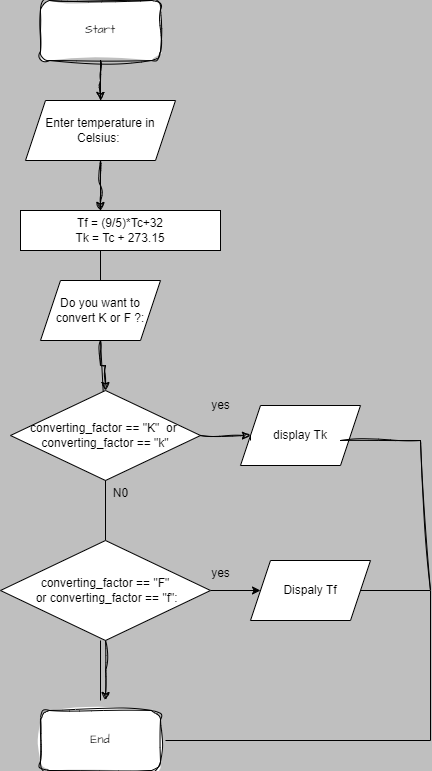

The diagram above was exported from draw.io. Its source (the exported page's mxGraphModel, read from the mxfile embedded in the PNG):
<mxGraphModel dx="1400" dy="743" grid="1" gridSize="10" guides="1" tooltips="1" connect="1" arrows="1" fold="1" page="1" pageScale="1" pageWidth="827" pageHeight="1169" background="#BFBFBF" math="0" shadow="0">
  <root>
    <mxCell id="WIyWlLk6GJQsqaUBKTNV-0" />
    <mxCell id="WIyWlLk6GJQsqaUBKTNV-1" parent="WIyWlLk6GJQsqaUBKTNV-0" />
    <mxCell id="hyUYcBOwrCUuZOaha8Bp-1" value="" style="endArrow=none;html=1;rounded=0;entryX=0.5;entryY=1;entryDx=0;entryDy=0;" edge="1" parent="WIyWlLk6GJQsqaUBKTNV-1">
      <mxGeometry width="50" height="50" relative="1" as="geometry">
        <mxPoint x="360" y="200" as="sourcePoint" />
        <mxPoint x="360" y="160" as="targetPoint" />
      </mxGeometry>
    </mxCell>
    <mxCell id="hyUYcBOwrCUuZOaha8Bp-29" style="edgeStyle=orthogonalEdgeStyle;rounded=0;sketch=1;hachureGap=4;jiggle=2;curveFitting=1;orthogonalLoop=1;jettySize=auto;html=1;exitX=0.5;exitY=1;exitDx=0;exitDy=0;fontFamily=Architects Daughter;fontSource=https%3A%2F%2Ffonts.googleapis.com%2Fcss%3Ffamily%3DArchitects%2BDaughter;" edge="1" parent="WIyWlLk6GJQsqaUBKTNV-1" source="hyUYcBOwrCUuZOaha8Bp-2">
      <mxGeometry relative="1" as="geometry">
        <mxPoint x="360" y="310" as="targetPoint" />
      </mxGeometry>
    </mxCell>
    <mxCell id="hyUYcBOwrCUuZOaha8Bp-2" value="Enter temperature in Celsius:&amp;nbsp;" style="shape=parallelogram;perimeter=parallelogramPerimeter;whiteSpace=wrap;html=1;fixedSize=1;" vertex="1" parent="WIyWlLk6GJQsqaUBKTNV-1">
      <mxGeometry x="285" y="200" width="150" height="60" as="geometry" />
    </mxCell>
    <mxCell id="hyUYcBOwrCUuZOaha8Bp-4" value="&lt;div&gt;Tf = (9/5)*Tc+32&lt;/div&gt;&lt;div&gt;Tk = Tc + 273.15&lt;/div&gt;" style="rounded=0;whiteSpace=wrap;html=1;" vertex="1" parent="WIyWlLk6GJQsqaUBKTNV-1">
      <mxGeometry x="280" y="310" width="200" height="40" as="geometry" />
    </mxCell>
    <mxCell id="hyUYcBOwrCUuZOaha8Bp-5" value="" style="endArrow=none;html=1;rounded=0;entryX=0.5;entryY=1;entryDx=0;entryDy=0;" edge="1" parent="WIyWlLk6GJQsqaUBKTNV-1" target="hyUYcBOwrCUuZOaha8Bp-2">
      <mxGeometry width="50" height="50" relative="1" as="geometry">
        <mxPoint x="360" y="310" as="sourcePoint" />
        <mxPoint x="440" y="260" as="targetPoint" />
      </mxGeometry>
    </mxCell>
    <mxCell id="hyUYcBOwrCUuZOaha8Bp-33" style="edgeStyle=orthogonalEdgeStyle;rounded=0;sketch=1;hachureGap=4;jiggle=2;curveFitting=1;orthogonalLoop=1;jettySize=auto;html=1;exitX=0.5;exitY=1;exitDx=0;exitDy=0;entryX=0.5;entryY=0;entryDx=0;entryDy=0;fontFamily=Architects Daughter;fontSource=https%3A%2F%2Ffonts.googleapis.com%2Fcss%3Ffamily%3DArchitects%2BDaughter;" edge="1" parent="WIyWlLk6GJQsqaUBKTNV-1" source="hyUYcBOwrCUuZOaha8Bp-6" target="hyUYcBOwrCUuZOaha8Bp-8">
      <mxGeometry relative="1" as="geometry" />
    </mxCell>
    <mxCell id="hyUYcBOwrCUuZOaha8Bp-6" value="Do you want to convert K or F ?:" style="shape=parallelogram;perimeter=parallelogramPerimeter;whiteSpace=wrap;html=1;fixedSize=1;" vertex="1" parent="WIyWlLk6GJQsqaUBKTNV-1">
      <mxGeometry x="300" y="380" width="120" height="60" as="geometry" />
    </mxCell>
    <mxCell id="hyUYcBOwrCUuZOaha8Bp-7" value="" style="endArrow=none;html=1;rounded=0;" edge="1" parent="WIyWlLk6GJQsqaUBKTNV-1" source="hyUYcBOwrCUuZOaha8Bp-6">
      <mxGeometry width="50" height="50" relative="1" as="geometry">
        <mxPoint x="310" y="400" as="sourcePoint" />
        <mxPoint x="360" y="350" as="targetPoint" />
      </mxGeometry>
    </mxCell>
    <mxCell id="hyUYcBOwrCUuZOaha8Bp-8" value="converting_factor == &quot;K&quot;&amp;nbsp; or&amp;nbsp;&lt;div&gt;converting_factor == &quot;k&quot;&lt;/div&gt;" style="rhombus;whiteSpace=wrap;html=1;" vertex="1" parent="WIyWlLk6GJQsqaUBKTNV-1">
      <mxGeometry x="270" y="490" width="190" height="90" as="geometry" />
    </mxCell>
    <mxCell id="hyUYcBOwrCUuZOaha8Bp-9" value="" style="endArrow=none;html=1;rounded=0;" edge="1" parent="WIyWlLk6GJQsqaUBKTNV-1" source="hyUYcBOwrCUuZOaha8Bp-8">
      <mxGeometry width="50" height="50" relative="1" as="geometry">
        <mxPoint x="310" y="490" as="sourcePoint" />
        <mxPoint x="360" y="440" as="targetPoint" />
      </mxGeometry>
    </mxCell>
    <mxCell id="hyUYcBOwrCUuZOaha8Bp-10" value="display Tk" style="shape=parallelogram;perimeter=parallelogramPerimeter;whiteSpace=wrap;html=1;fixedSize=1;" vertex="1" parent="WIyWlLk6GJQsqaUBKTNV-1">
      <mxGeometry x="500" y="505" width="120" height="60" as="geometry" />
    </mxCell>
    <mxCell id="hyUYcBOwrCUuZOaha8Bp-11" value="" style="endArrow=none;html=1;rounded=0;entryX=0;entryY=0.5;entryDx=0;entryDy=0;" edge="1" parent="WIyWlLk6GJQsqaUBKTNV-1" target="hyUYcBOwrCUuZOaha8Bp-10">
      <mxGeometry width="50" height="50" relative="1" as="geometry">
        <mxPoint x="510" y="540" as="sourcePoint" />
        <mxPoint x="440" y="420" as="targetPoint" />
      </mxGeometry>
    </mxCell>
    <mxCell id="hyUYcBOwrCUuZOaha8Bp-12" value="yes" style="text;html=1;align=center;verticalAlign=middle;resizable=0;points=[];autosize=1;strokeColor=none;fillColor=none;" vertex="1" parent="WIyWlLk6GJQsqaUBKTNV-1">
      <mxGeometry x="460" y="490" width="40" height="30" as="geometry" />
    </mxCell>
    <mxCell id="hyUYcBOwrCUuZOaha8Bp-13" value="" style="endArrow=none;html=1;rounded=0;entryX=0.5;entryY=1;entryDx=0;entryDy=0;exitX=0.5;exitY=0;exitDx=0;exitDy=0;" edge="1" parent="WIyWlLk6GJQsqaUBKTNV-1" source="hyUYcBOwrCUuZOaha8Bp-15" target="hyUYcBOwrCUuZOaha8Bp-8">
      <mxGeometry width="50" height="50" relative="1" as="geometry">
        <mxPoint x="360" y="640" as="sourcePoint" />
        <mxPoint x="440" y="420" as="targetPoint" />
      </mxGeometry>
    </mxCell>
    <mxCell id="hyUYcBOwrCUuZOaha8Bp-14" value="N0" style="text;html=1;align=center;verticalAlign=middle;resizable=0;points=[];autosize=1;strokeColor=none;fillColor=none;" vertex="1" parent="WIyWlLk6GJQsqaUBKTNV-1">
      <mxGeometry x="360" y="578" width="40" height="30" as="geometry" />
    </mxCell>
    <mxCell id="hyUYcBOwrCUuZOaha8Bp-17" style="edgeStyle=orthogonalEdgeStyle;rounded=0;orthogonalLoop=1;jettySize=auto;html=1;exitX=1;exitY=0.5;exitDx=0;exitDy=0;entryX=0;entryY=0.5;entryDx=0;entryDy=0;" edge="1" parent="WIyWlLk6GJQsqaUBKTNV-1" source="hyUYcBOwrCUuZOaha8Bp-15" target="hyUYcBOwrCUuZOaha8Bp-16">
      <mxGeometry relative="1" as="geometry" />
    </mxCell>
    <mxCell id="hyUYcBOwrCUuZOaha8Bp-34" style="edgeStyle=orthogonalEdgeStyle;rounded=0;sketch=1;hachureGap=4;jiggle=2;curveFitting=1;orthogonalLoop=1;jettySize=auto;html=1;exitX=0.5;exitY=1;exitDx=0;exitDy=0;entryX=0.5;entryY=0;entryDx=0;entryDy=0;fontFamily=Architects Daughter;fontSource=https%3A%2F%2Ffonts.googleapis.com%2Fcss%3Ffamily%3DArchitects%2BDaughter;" edge="1" parent="WIyWlLk6GJQsqaUBKTNV-1" source="hyUYcBOwrCUuZOaha8Bp-15">
      <mxGeometry relative="1" as="geometry">
        <mxPoint x="365" y="800" as="targetPoint" />
      </mxGeometry>
    </mxCell>
    <mxCell id="hyUYcBOwrCUuZOaha8Bp-15" value="converting_factor == &quot;F&quot;&lt;div&gt;&amp;nbsp;or converting_factor == &quot;f&quot;:&lt;/div&gt;" style="rhombus;whiteSpace=wrap;html=1;" vertex="1" parent="WIyWlLk6GJQsqaUBKTNV-1">
      <mxGeometry x="260" y="640" width="210" height="100" as="geometry" />
    </mxCell>
    <mxCell id="hyUYcBOwrCUuZOaha8Bp-16" value="Dispaly Tf" style="shape=parallelogram;perimeter=parallelogramPerimeter;whiteSpace=wrap;html=1;fixedSize=1;" vertex="1" parent="WIyWlLk6GJQsqaUBKTNV-1">
      <mxGeometry x="510" y="660" width="120" height="60" as="geometry" />
    </mxCell>
    <mxCell id="hyUYcBOwrCUuZOaha8Bp-18" value="yes" style="text;html=1;align=center;verticalAlign=middle;resizable=0;points=[];autosize=1;strokeColor=none;fillColor=none;" vertex="1" parent="WIyWlLk6GJQsqaUBKTNV-1">
      <mxGeometry x="460" y="658" width="40" height="30" as="geometry" />
    </mxCell>
    <mxCell id="hyUYcBOwrCUuZOaha8Bp-19" value="" style="endArrow=none;html=1;rounded=0;" edge="1" parent="WIyWlLk6GJQsqaUBKTNV-1">
      <mxGeometry width="50" height="50" relative="1" as="geometry">
        <mxPoint x="360" y="800" as="sourcePoint" />
        <mxPoint x="360" y="740" as="targetPoint" />
      </mxGeometry>
    </mxCell>
    <mxCell id="hyUYcBOwrCUuZOaha8Bp-21" value="" style="endArrow=none;html=1;rounded=0;" edge="1" parent="WIyWlLk6GJQsqaUBKTNV-1">
      <mxGeometry width="50" height="50" relative="1" as="geometry">
        <mxPoint x="620" y="690" as="sourcePoint" />
        <mxPoint x="690" y="690" as="targetPoint" />
      </mxGeometry>
    </mxCell>
    <mxCell id="hyUYcBOwrCUuZOaha8Bp-22" value="" style="endArrow=none;html=1;rounded=0;" edge="1" parent="WIyWlLk6GJQsqaUBKTNV-1">
      <mxGeometry width="50" height="50" relative="1" as="geometry">
        <mxPoint x="690" y="840" as="sourcePoint" />
        <mxPoint x="690" y="690" as="targetPoint" />
      </mxGeometry>
    </mxCell>
    <mxCell id="hyUYcBOwrCUuZOaha8Bp-23" value="" style="endArrow=none;html=1;rounded=0;exitX=1;exitY=0.5;exitDx=0;exitDy=0;" edge="1" parent="WIyWlLk6GJQsqaUBKTNV-1">
      <mxGeometry width="50" height="50" relative="1" as="geometry">
        <mxPoint x="425" y="840" as="sourcePoint" />
        <mxPoint x="690" y="840" as="targetPoint" />
      </mxGeometry>
    </mxCell>
    <mxCell id="hyUYcBOwrCUuZOaha8Bp-24" value="" style="endArrow=none;html=1;rounded=0;sketch=1;hachureGap=4;jiggle=2;curveFitting=1;fontFamily=Architects Daughter;fontSource=https%3A%2F%2Ffonts.googleapis.com%2Fcss%3Ffamily%3DArchitects%2BDaughter;" edge="1" parent="WIyWlLk6GJQsqaUBKTNV-1">
      <mxGeometry width="50" height="50" relative="1" as="geometry">
        <mxPoint x="600" y="540" as="sourcePoint" />
        <mxPoint x="680" y="540" as="targetPoint" />
      </mxGeometry>
    </mxCell>
    <mxCell id="hyUYcBOwrCUuZOaha8Bp-25" value="" style="endArrow=none;html=1;rounded=0;sketch=1;hachureGap=4;jiggle=2;curveFitting=1;fontFamily=Architects Daughter;fontSource=https%3A%2F%2Ffonts.googleapis.com%2Fcss%3Ffamily%3DArchitects%2BDaughter;" edge="1" parent="WIyWlLk6GJQsqaUBKTNV-1">
      <mxGeometry width="50" height="50" relative="1" as="geometry">
        <mxPoint x="690" y="690" as="sourcePoint" />
        <mxPoint x="680" y="540" as="targetPoint" />
      </mxGeometry>
    </mxCell>
    <mxCell id="hyUYcBOwrCUuZOaha8Bp-27" style="edgeStyle=orthogonalEdgeStyle;rounded=0;sketch=1;hachureGap=4;jiggle=2;curveFitting=1;orthogonalLoop=1;jettySize=auto;html=1;exitX=0.5;exitY=1;exitDx=0;exitDy=0;fontFamily=Architects Daughter;fontSource=https%3A%2F%2Ffonts.googleapis.com%2Fcss%3Ffamily%3DArchitects%2BDaughter;" edge="1" parent="WIyWlLk6GJQsqaUBKTNV-1" source="hyUYcBOwrCUuZOaha8Bp-26">
      <mxGeometry relative="1" as="geometry">
        <mxPoint x="360" y="200" as="targetPoint" />
      </mxGeometry>
    </mxCell>
    <mxCell id="hyUYcBOwrCUuZOaha8Bp-26" value="Start" style="rounded=1;whiteSpace=wrap;html=1;sketch=1;hachureGap=4;jiggle=2;curveFitting=1;fontFamily=Architects Daughter;fontSource=https%3A%2F%2Ffonts.googleapis.com%2Fcss%3Ffamily%3DArchitects%2BDaughter;" vertex="1" parent="WIyWlLk6GJQsqaUBKTNV-1">
      <mxGeometry x="300" y="100" width="120" height="60" as="geometry" />
    </mxCell>
    <mxCell id="hyUYcBOwrCUuZOaha8Bp-35" value="" style="endArrow=classic;html=1;rounded=0;sketch=1;hachureGap=4;jiggle=2;curveFitting=1;fontFamily=Architects Daughter;fontSource=https%3A%2F%2Ffonts.googleapis.com%2Fcss%3Ffamily%3DArchitects%2BDaughter;exitX=1;exitY=0.5;exitDx=0;exitDy=0;entryX=0;entryY=0.5;entryDx=0;entryDy=0;" edge="1" parent="WIyWlLk6GJQsqaUBKTNV-1" source="hyUYcBOwrCUuZOaha8Bp-8" target="hyUYcBOwrCUuZOaha8Bp-10">
      <mxGeometry width="50" height="50" relative="1" as="geometry">
        <mxPoint x="470" y="520" as="sourcePoint" />
        <mxPoint x="520" y="470" as="targetPoint" />
      </mxGeometry>
    </mxCell>
    <mxCell id="hyUYcBOwrCUuZOaha8Bp-36" value="End" style="rounded=1;whiteSpace=wrap;html=1;sketch=1;hachureGap=4;jiggle=2;curveFitting=1;fontFamily=Architects Daughter;fontSource=https%3A%2F%2Ffonts.googleapis.com%2Fcss%3Ffamily%3DArchitects%2BDaughter;" vertex="1" parent="WIyWlLk6GJQsqaUBKTNV-1">
      <mxGeometry x="300" y="810" width="120" height="60" as="geometry" />
    </mxCell>
  </root>
</mxGraphModel>